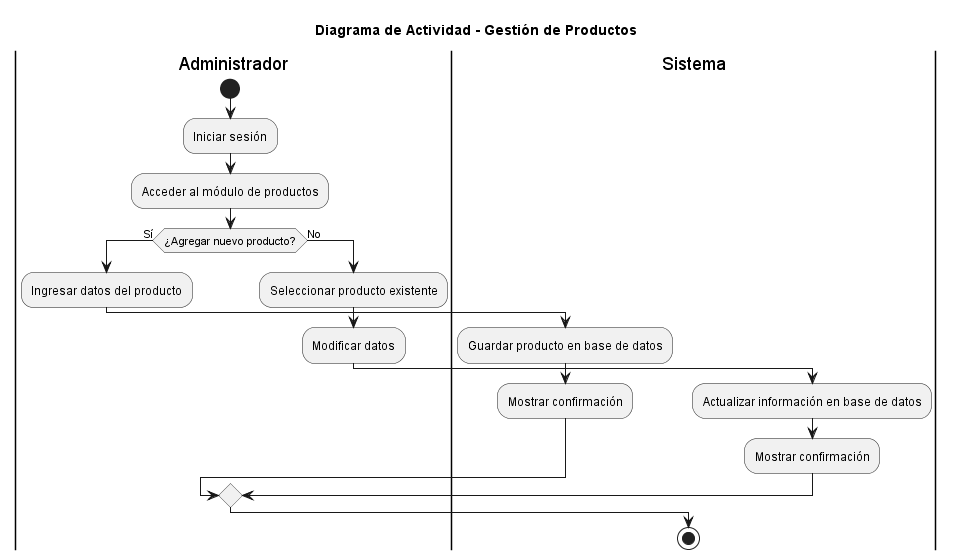

The diagram above was rendered by PlantUML. Its source (embedded in the PNG):
@startuml
title Diagrama de Actividad - Gestión de Productos

|Administrador|
start
:Iniciar sesión;
:Acceder al módulo de productos;

if (¿Agregar nuevo producto?) then (Sí)
  :Ingresar datos del producto;
  |Sistema|
  :Guardar producto en base de datos;
  :Mostrar confirmación;
else (No)
  |Administrador|
  :Seleccionar producto existente;
  :Modificar datos;
  |Sistema|
  :Actualizar información en base de datos;
  :Mostrar confirmación;
endif

stop
@enduml